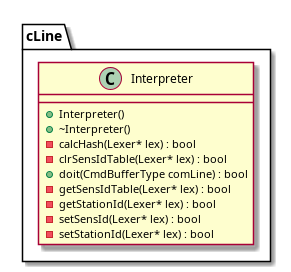

The diagram above was rendered by PlantUML. Its source (embedded in the PNG):
@startuml






namespace cLine {
	class Interpreter {
		+Interpreter()
		+~Interpreter()
		-calcHash(Lexer* lex) : bool
		-clrSensIdTable(Lexer* lex) : bool
		+doit(CmdBufferType comLine) : bool
		-getSensIdTable(Lexer* lex) : bool
		-getStationId(Lexer* lex) : bool
		-setSensId(Lexer* lex) : bool
		-setStationId(Lexer* lex) : bool
	}
}






















@enduml